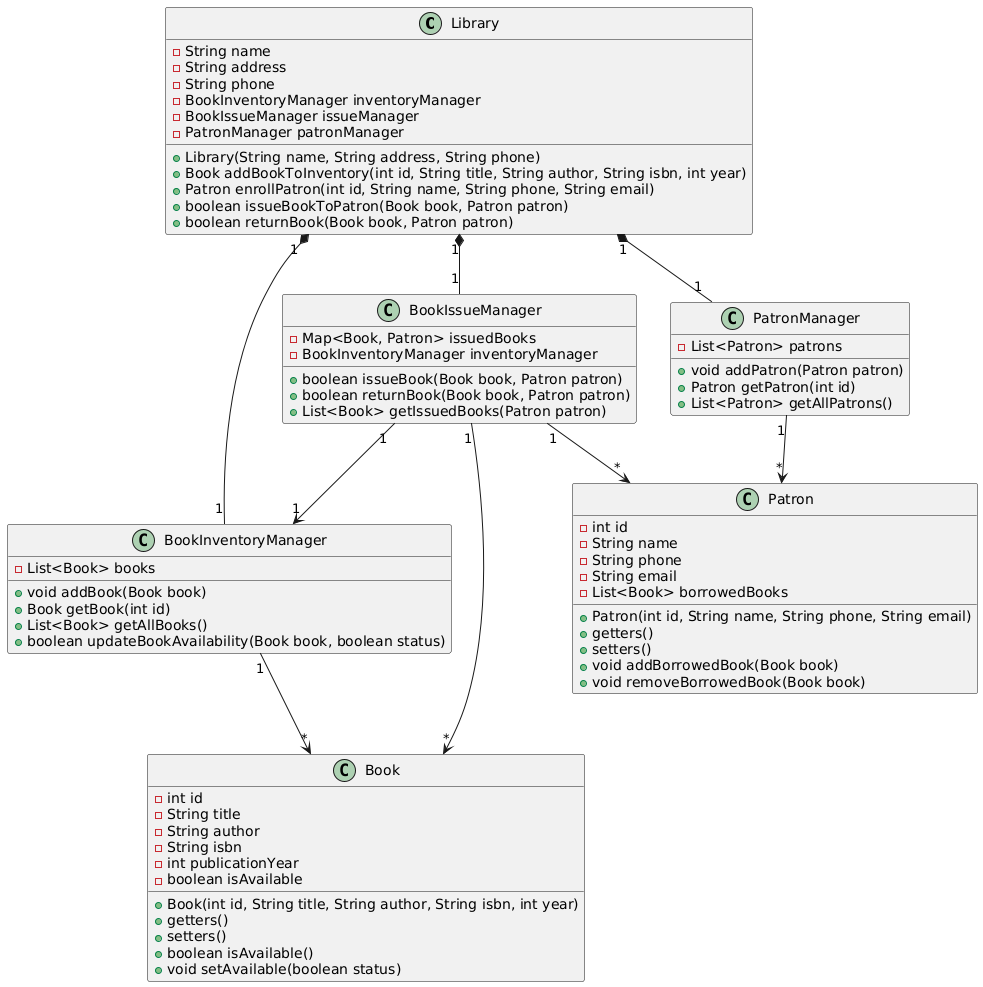

The diagram above was rendered by PlantUML. Its source (embedded in the PNG):
@startuml
class Library {
  -String name
  -String address
  -String phone
  -BookInventoryManager inventoryManager
  -BookIssueManager issueManager
  -PatronManager patronManager
  
  +Library(String name, String address, String phone)
  +Book addBookToInventory(int id, String title, String author, String isbn, int year)
  +Patron enrollPatron(int id, String name, String phone, String email)
  +boolean issueBookToPatron(Book book, Patron patron)
  +boolean returnBook(Book book, Patron patron)
}

class Book {
  -int id
  -String title
  -String author
  -String isbn
  -int publicationYear
  -boolean isAvailable
  
  +Book(int id, String title, String author, String isbn, int year)
  +getters()
  +setters()
  +boolean isAvailable()
  +void setAvailable(boolean status)
}

class Patron {
  -int id
  -String name
  -String phone
  -String email
  -List<Book> borrowedBooks
  
  +Patron(int id, String name, String phone, String email)
  +getters()
  +setters()
  +void addBorrowedBook(Book book)
  +void removeBorrowedBook(Book book)
}

class BookInventoryManager {
  -List<Book> books
  
  +void addBook(Book book)
  +Book getBook(int id)
  +List<Book> getAllBooks()
  +boolean updateBookAvailability(Book book, boolean status)
}

class BookIssueManager {
  -Map<Book, Patron> issuedBooks
  -BookInventoryManager inventoryManager
  
  +boolean issueBook(Book book, Patron patron)
  +boolean returnBook(Book book, Patron patron)
  +List<Book> getIssuedBooks(Patron patron)
}

class PatronManager {
  -List<Patron> patrons
  
  +void addPatron(Patron patron)
  +Patron getPatron(int id)
  +List<Patron> getAllPatrons()
}

Library "1" *-- "1" BookInventoryManager
Library "1" *-- "1" BookIssueManager
Library "1" *-- "1" PatronManager
BookIssueManager "1" --> "1" BookInventoryManager
BookInventoryManager "1" --> "*" Book
PatronManager "1" --> "*" Patron
BookIssueManager "1" --> "*" Book
BookIssueManager "1" --> "*" Patron
@enduml